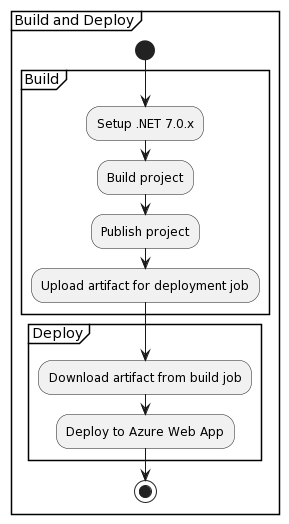

The diagram above was rendered by PlantUML. Its source (embedded in the PNG):
@startuml
partition "Build and Deploy" {
start
partition "Build" {
:Setup .NET 7.0.x;
:Build project;
:Publish project;
:Upload artifact for deployment job;
}
partition "Deploy" {
:Download artifact from build job;
:Deploy to Azure Web App;
}
stop
}
@enduml